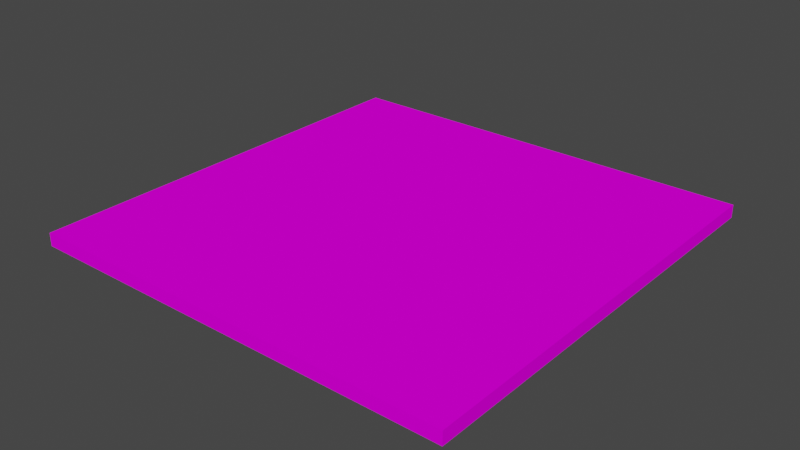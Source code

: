 # Source: Ground-sand-flat.blend  (saved by Blender 2.80.75; exported with 4.5.12 LTS)
import bpy
from mathutils import Matrix  # noqa: F401  (used for matrix-valued properties, if any)

bpy.ops.wm.read_factory_settings(use_empty=True)
scene = bpy.context.scene
scene.name = 'Scene'

# ---- collections
col_collection = bpy.data.collections.new('Collection'); scene.collection.children.link(col_collection)

# ---- images (referenced by path relative to the original .blend; pixels are not part of the script)
import os
ASSET_DIR = os.environ.get("B2B_ASSET_DIR", "")  # directory of the original .blend (textures are referenced by path, not embedded)
HERE = os.path.dirname(os.path.abspath(__file__))  # packed textures are extracted next to this script under _unpacked/

def load_image(name, relpath, width, height, colorspace="sRGB"):
    """Load a texture the original file referenced (path relative to the .blend, or extracted next to this script)."""
    p = next((c for c in (os.path.join(HERE, relpath), os.path.join(ASSET_DIR, relpath)) if relpath and os.path.exists(c)), "")
    if p:
        img = bpy.data.images.load(p, check_existing=True)
        img.name = name
    else:  # same state as the original file: an image datablock whose file is absent (Cycles renders it pink)
        img = bpy.data.images.new(name, width, height)
        img.source = "FILE"
        img.filepath = "//" + (relpath or name)
    img.colorspace_settings.name = colorspace
    return img
img_texture_palette_v1_png_001 = load_image('Texture Palette V1.png.001', 'Texture Palette V1.png', 1024, 1024, 'sRGB')

# ---- materials (node trees are filled in below, after node groups)
mat_material = bpy.data.materials.new('Material')
mat_material.alpha_threshold = 0.0
mat_material.use_transparent_shadow = False
mat_material.line_color = (0.0, 0.0, 0.0, 1.0)

# ---- material node trees
mat_material.use_nodes = True; mat_material.node_tree.nodes.clear()
_N = mat_material.node_tree.nodes; _L = mat_material.node_tree.links
n0 = _N.new('ShaderNodeOutputMaterial'); n0.name = 'Material Output'; n0.location = (300, 300)
n1 = _N.new('ShaderNodeBsdfPrincipled'); n1.name = 'Principled BSDF'; n1.location = (10, 300)
n1.distribution = 'GGX'
n1.subsurface_method = 'BURLEY'
n1.inputs[2].default_value = 1.0
n1.inputs[3].default_value = 1.45
n1.inputs[13].default_value = 0.0
n1.inputs[27].default_value = (0.0, 0.0, 0.0, 1.0)
n1.inputs[28].default_value = 1.0
n2 = _N.new('ShaderNodeTexImage'); n2.name = 'Image Texture'; n2.location = (-280, 275)
n2.image = img_texture_palette_v1_png_001
_L.new(n1.outputs[0], n0.inputs[0])
_L.new(n2.outputs[0], n1.inputs[0])
n0.is_active_output = True

# ---- world
world_world = bpy.data.worlds.new('World'); scene.world = world_world
world_world.use_nodes = True; world_world.node_tree.nodes.clear()
_N = world_world.node_tree.nodes; _L = world_world.node_tree.links
n0 = _N.new('ShaderNodeOutputWorld'); n0.name = 'World Output'; n0.location = (300, 300)
n1 = _N.new('ShaderNodeBackground'); n1.name = 'Background'; n1.location = (10, 300)
n1.inputs[0].default_value = (0.05088, 0.05088, 0.05088, 1.0)
_L.new(n1.outputs[0], n0.inputs[0])
n0.is_active_output = True
world_world.color = (0.05088, 0.05088, 0.05088)
world_world.use_sun_shadow = False
world_world.sun_shadow_jitter_overblur = 0.0

# ---- meshes
me_cube = bpy.data.meshes.new('Cube')
me_cube.from_pydata([(10.0, 10.0, 0.3), (10.0, 10.0, -0.3), (10.0, -10.0, 0.3), (10.0, -10.0, -0.3), (-10.0, 10.0, 0.3), (-10.0, 10.0, -0.3), (-10.0, -10.0, 0.3), (-10.0, -10.0, -0.3)], [], [(0, 4, 6, 2), (3, 2, 6, 7), (7, 6, 4, 5), (5, 1, 3, 7), (1, 0, 2, 3), (5, 4, 0, 1)])
_uv = me_cube.uv_layers.new(name='UVMap')
_uv.uv.foreach_set('vector', [0.3911, 0.7692, 0.4074, 0.7692, 0.4074, 0.7855, 0.3911, 0.7855, 0.2865, 0.7867, 0.3016, 0.7867, 0.3016, 0.8018, 0.2865, 0.8018, 0.3167, 0.7867, 0.3318, 0.7867, 0.3318, 0.8018, 0.3167, 0.8018, 0.2985, 0.7529, 0.3264, 0.7529, 0.3264, 0.7809, 0.2985, 0.7809, 0.2713, 0.7867, 0.2865, 0.7867, 0.2865, 0.8018, 0.2713, 0.8018, 0.3016, 0.7867, 0.3167, 0.7867, 0.3167, 0.8018, 0.3016, 0.8018])
me_cube.materials.append(mat_material)
me_cube.use_remesh_preserve_volume = False
me_cube.use_remesh_preserve_attributes = False
me_cube.use_mirror_vertex_groups = False
me_cube.update()

# ---- objects
ob_cube = bpy.data.objects.new('Cube', me_cube)

# ---- transforms, parenting, visibility, modifiers, constraints
ob_cube.location = (0.0, 0.0, 0.0)
ob_cube.lock_rotations_4d = False
ob_cube.empty_display_type = 'ARROWS'
ob_cube.lineart.crease_threshold = 0.0

# ---- collection membership
col_collection.objects.link(ob_cube)

# ---- scene / render settings (as saved in the file)
scene.frame_start = 1; scene.frame_end = 250; scene.frame_set(1)
scene.render.engine = 'BLENDER_EEVEE_NEXT'
scene.cycles.use_denoising = False
scene.cycles.samples = 128
scene.cycles.sampling_pattern = 'TABULATED_SOBOL'
scene.cycles.use_adaptive_sampling = False
scene.cycles.use_light_tree = False
scene.view_settings.view_transform = 'Filmic'
bpy.context.view_layer.update()

# ---- added for rendering (the .blend has no active camera and no usable light): camera, sun
cam_auto = bpy.data.cameras.new('AutoCamera')
cam_auto.lens = 50.0
cam_auto.sensor_width = 36.0
cam_auto.clip_end = 1000.0
ob_auto_camera = bpy.data.objects.new('AutoCamera', cam_auto)
scene.collection.objects.link(ob_auto_camera)
ob_auto_camera.location = (26.1752, -31.4102, 20.9402)
ob_auto_camera.rotation_euler = (1.09748, -7.21219e-08, 0.694738)
scene.camera = ob_auto_camera
light_auto_sun = bpy.data.lights.new('AutoSun', 'SUN')
light_auto_sun.energy = 3.0
light_auto_sun.angle = 0.0523599
ob_auto_sun = bpy.data.objects.new('AutoSun', light_auto_sun)
scene.collection.objects.link(ob_auto_sun)
ob_auto_sun.rotation_euler = (0.872665, 0.174533, 0.523599)
bpy.context.view_layer.update()
